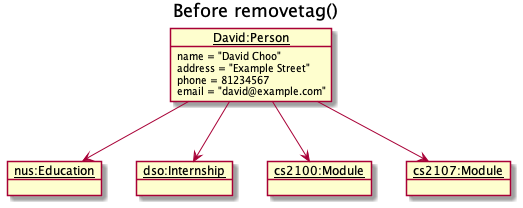

The diagram above was rendered by PlantUML. Its source (embedded in the PNG):
@startuml

skinparam ClassFontColor #000000
skinparam ClassBorderColor #000000

title Before removetag()

object "__David:Person__" as Person {
    name = "David Choo"
    address = "Example Street"
    phone = 81234567
    email = "david@example.com"
}

object "__nus:Education__" as nusTag
object "__dso:Internship__" as dsoTag
object "__cs2100:Module__" as cs2100Tag
object "__cs2107:Module__" as cs2107Tag

Person -down-> nusTag
Person -down-> dsoTag
Person -down-> cs2100Tag
Person -down-> cs2107Tag

nusTag -[hidden]right- dsoTag
dsoTag -[hidden]right- cs2100Tag
cs2100Tag -[hidden]right- cs2107Tag

@enduml